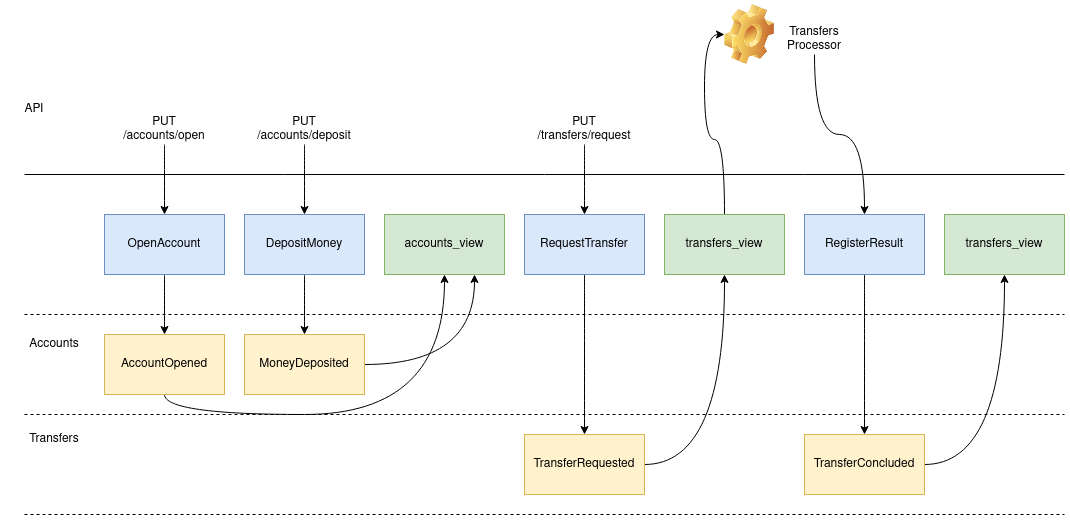

The diagram above was exported from draw.io. Its source (the exported page's mxGraphModel, read from the mxfile embedded in the PNG):
<mxGraphModel dx="1350" dy="793" grid="1" gridSize="10" guides="1" tooltips="1" connect="1" arrows="1" fold="1" page="1" pageScale="1" pageWidth="1100" pageHeight="850" math="0" shadow="0">
  <root>
    <mxCell id="0" />
    <mxCell id="1" parent="0" />
    <mxCell id="NTGs5PTUdpBdaUSHJMiM-1" value="" style="endArrow=none;dashed=1;html=1;rounded=0;" edge="1" parent="1">
      <mxGeometry width="50" height="50" relative="1" as="geometry">
        <mxPoint x="40" y="380" as="sourcePoint" />
        <mxPoint x="1080" y="380" as="targetPoint" />
      </mxGeometry>
    </mxCell>
    <mxCell id="NTGs5PTUdpBdaUSHJMiM-2" value="" style="endArrow=none;dashed=1;html=1;rounded=0;" edge="1" parent="1">
      <mxGeometry width="50" height="50" relative="1" as="geometry">
        <mxPoint x="40" y="480" as="sourcePoint" />
        <mxPoint x="1080" y="480" as="targetPoint" />
      </mxGeometry>
    </mxCell>
    <mxCell id="NTGs5PTUdpBdaUSHJMiM-3" value="Accounts" style="text;html=1;strokeColor=none;fillColor=none;align=center;verticalAlign=middle;whiteSpace=wrap;rounded=0;" vertex="1" parent="1">
      <mxGeometry x="40" y="395" width="60" height="30" as="geometry" />
    </mxCell>
    <mxCell id="NTGs5PTUdpBdaUSHJMiM-4" value="Transfers" style="text;html=1;strokeColor=none;fillColor=none;align=center;verticalAlign=middle;whiteSpace=wrap;rounded=0;" vertex="1" parent="1">
      <mxGeometry x="40" y="490" width="60" height="30" as="geometry" />
    </mxCell>
    <mxCell id="NTGs5PTUdpBdaUSHJMiM-5" value="" style="endArrow=none;dashed=1;html=1;rounded=0;" edge="1" parent="1">
      <mxGeometry width="50" height="50" relative="1" as="geometry">
        <mxPoint x="40" y="580" as="sourcePoint" />
        <mxPoint x="1080" y="580" as="targetPoint" />
      </mxGeometry>
    </mxCell>
    <mxCell id="NTGs5PTUdpBdaUSHJMiM-7" value="" style="endArrow=none;html=1;rounded=0;" edge="1" parent="1">
      <mxGeometry width="50" height="50" relative="1" as="geometry">
        <mxPoint x="40" y="240" as="sourcePoint" />
        <mxPoint x="1080" y="240" as="targetPoint" />
      </mxGeometry>
    </mxCell>
    <mxCell id="NTGs5PTUdpBdaUSHJMiM-14" style="edgeStyle=orthogonalEdgeStyle;curved=1;rounded=0;orthogonalLoop=1;jettySize=auto;html=1;" edge="1" parent="1" source="NTGs5PTUdpBdaUSHJMiM-8" target="NTGs5PTUdpBdaUSHJMiM-9">
      <mxGeometry relative="1" as="geometry" />
    </mxCell>
    <mxCell id="NTGs5PTUdpBdaUSHJMiM-8" value="OpenAccount" style="rounded=0;whiteSpace=wrap;html=1;fillColor=#dae8fc;strokeColor=#6c8ebf;" vertex="1" parent="1">
      <mxGeometry x="120" y="280" width="120" height="60" as="geometry" />
    </mxCell>
    <mxCell id="NTGs5PTUdpBdaUSHJMiM-28" style="edgeStyle=orthogonalEdgeStyle;curved=1;rounded=0;orthogonalLoop=1;jettySize=auto;html=1;exitX=0.5;exitY=1;exitDx=0;exitDy=0;entryX=0.5;entryY=1;entryDx=0;entryDy=0;" edge="1" parent="1" source="NTGs5PTUdpBdaUSHJMiM-9" target="NTGs5PTUdpBdaUSHJMiM-27">
      <mxGeometry relative="1" as="geometry" />
    </mxCell>
    <mxCell id="NTGs5PTUdpBdaUSHJMiM-9" value="AccountOpened" style="rounded=0;whiteSpace=wrap;html=1;fillColor=#fff2cc;strokeColor=#d6b656;" vertex="1" parent="1">
      <mxGeometry x="120" y="400" width="120" height="60" as="geometry" />
    </mxCell>
    <mxCell id="NTGs5PTUdpBdaUSHJMiM-10" value="API" style="text;html=1;strokeColor=none;fillColor=none;align=center;verticalAlign=middle;whiteSpace=wrap;rounded=0;" vertex="1" parent="1">
      <mxGeometry x="20" y="160" width="60" height="30" as="geometry" />
    </mxCell>
    <mxCell id="NTGs5PTUdpBdaUSHJMiM-13" style="edgeStyle=orthogonalEdgeStyle;rounded=0;orthogonalLoop=1;jettySize=auto;html=1;curved=1;" edge="1" parent="1" source="NTGs5PTUdpBdaUSHJMiM-12" target="NTGs5PTUdpBdaUSHJMiM-8">
      <mxGeometry relative="1" as="geometry" />
    </mxCell>
    <mxCell id="NTGs5PTUdpBdaUSHJMiM-12" value="PUT /accounts/open" style="text;html=1;strokeColor=none;fillColor=none;align=center;verticalAlign=middle;whiteSpace=wrap;rounded=0;" vertex="1" parent="1">
      <mxGeometry x="150" y="180" width="60" height="30" as="geometry" />
    </mxCell>
    <mxCell id="NTGs5PTUdpBdaUSHJMiM-18" style="edgeStyle=orthogonalEdgeStyle;curved=1;rounded=0;orthogonalLoop=1;jettySize=auto;html=1;entryX=0.5;entryY=0;entryDx=0;entryDy=0;" edge="1" parent="1" source="NTGs5PTUdpBdaUSHJMiM-15" target="NTGs5PTUdpBdaUSHJMiM-16">
      <mxGeometry relative="1" as="geometry" />
    </mxCell>
    <mxCell id="NTGs5PTUdpBdaUSHJMiM-15" value="&lt;div&gt;PUT &lt;br&gt;&lt;/div&gt;&lt;div&gt;/accounts/deposit&lt;/div&gt;" style="text;html=1;strokeColor=none;fillColor=none;align=center;verticalAlign=middle;whiteSpace=wrap;rounded=0;" vertex="1" parent="1">
      <mxGeometry x="270" y="180" width="100" height="30" as="geometry" />
    </mxCell>
    <mxCell id="NTGs5PTUdpBdaUSHJMiM-19" style="edgeStyle=orthogonalEdgeStyle;curved=1;rounded=0;orthogonalLoop=1;jettySize=auto;html=1;entryX=0.5;entryY=0;entryDx=0;entryDy=0;" edge="1" parent="1" source="NTGs5PTUdpBdaUSHJMiM-16" target="NTGs5PTUdpBdaUSHJMiM-17">
      <mxGeometry relative="1" as="geometry" />
    </mxCell>
    <mxCell id="NTGs5PTUdpBdaUSHJMiM-16" value="DepositMoney" style="rounded=0;whiteSpace=wrap;html=1;fillColor=#dae8fc;strokeColor=#6c8ebf;" vertex="1" parent="1">
      <mxGeometry x="260" y="280" width="120" height="60" as="geometry" />
    </mxCell>
    <mxCell id="NTGs5PTUdpBdaUSHJMiM-29" style="edgeStyle=orthogonalEdgeStyle;curved=1;rounded=0;orthogonalLoop=1;jettySize=auto;html=1;entryX=0.75;entryY=1;entryDx=0;entryDy=0;" edge="1" parent="1" source="NTGs5PTUdpBdaUSHJMiM-17" target="NTGs5PTUdpBdaUSHJMiM-27">
      <mxGeometry relative="1" as="geometry" />
    </mxCell>
    <mxCell id="NTGs5PTUdpBdaUSHJMiM-17" value="MoneyDeposited" style="rounded=0;whiteSpace=wrap;html=1;fillColor=#fff2cc;strokeColor=#d6b656;" vertex="1" parent="1">
      <mxGeometry x="260" y="400" width="120" height="60" as="geometry" />
    </mxCell>
    <mxCell id="NTGs5PTUdpBdaUSHJMiM-23" style="edgeStyle=orthogonalEdgeStyle;curved=1;rounded=0;orthogonalLoop=1;jettySize=auto;html=1;entryX=0.5;entryY=0;entryDx=0;entryDy=0;" edge="1" parent="1" source="NTGs5PTUdpBdaUSHJMiM-20" target="NTGs5PTUdpBdaUSHJMiM-21">
      <mxGeometry relative="1" as="geometry" />
    </mxCell>
    <mxCell id="NTGs5PTUdpBdaUSHJMiM-20" value="&lt;div&gt;PUT &lt;br&gt;&lt;/div&gt;&lt;div&gt;/transfers/request&lt;/div&gt;" style="text;html=1;strokeColor=none;fillColor=none;align=center;verticalAlign=middle;whiteSpace=wrap;rounded=0;" vertex="1" parent="1">
      <mxGeometry x="550" y="180" width="100" height="30" as="geometry" />
    </mxCell>
    <mxCell id="NTGs5PTUdpBdaUSHJMiM-24" style="edgeStyle=orthogonalEdgeStyle;curved=1;rounded=0;orthogonalLoop=1;jettySize=auto;html=1;entryX=0.5;entryY=0;entryDx=0;entryDy=0;" edge="1" parent="1" source="NTGs5PTUdpBdaUSHJMiM-21" target="NTGs5PTUdpBdaUSHJMiM-22">
      <mxGeometry relative="1" as="geometry" />
    </mxCell>
    <mxCell id="NTGs5PTUdpBdaUSHJMiM-21" value="RequestTransfer" style="rounded=0;whiteSpace=wrap;html=1;fillColor=#dae8fc;strokeColor=#6c8ebf;" vertex="1" parent="1">
      <mxGeometry x="540" y="280" width="120" height="60" as="geometry" />
    </mxCell>
    <mxCell id="NTGs5PTUdpBdaUSHJMiM-35" style="edgeStyle=orthogonalEdgeStyle;curved=1;rounded=0;orthogonalLoop=1;jettySize=auto;html=1;entryX=0.5;entryY=1;entryDx=0;entryDy=0;" edge="1" parent="1" source="NTGs5PTUdpBdaUSHJMiM-22" target="NTGs5PTUdpBdaUSHJMiM-32">
      <mxGeometry relative="1" as="geometry" />
    </mxCell>
    <mxCell id="NTGs5PTUdpBdaUSHJMiM-22" value="TransferRequested" style="rounded=0;whiteSpace=wrap;html=1;fillColor=#fff2cc;strokeColor=#d6b656;" vertex="1" parent="1">
      <mxGeometry x="540" y="500" width="120" height="60" as="geometry" />
    </mxCell>
    <mxCell id="NTGs5PTUdpBdaUSHJMiM-25" value="" style="shape=image;html=1;verticalLabelPosition=bottom;verticalAlign=top;imageAspect=0;image=img/clipart/Gear_128x128.png" vertex="1" parent="1">
      <mxGeometry x="740" y="70" width="50" height="60" as="geometry" />
    </mxCell>
    <mxCell id="NTGs5PTUdpBdaUSHJMiM-38" style="edgeStyle=orthogonalEdgeStyle;curved=1;rounded=0;orthogonalLoop=1;jettySize=auto;html=1;entryX=0.5;entryY=0;entryDx=0;entryDy=0;" edge="1" parent="1" source="NTGs5PTUdpBdaUSHJMiM-26" target="NTGs5PTUdpBdaUSHJMiM-37">
      <mxGeometry relative="1" as="geometry" />
    </mxCell>
    <mxCell id="NTGs5PTUdpBdaUSHJMiM-26" value="Transfers Processor" style="text;html=1;strokeColor=none;fillColor=none;align=center;verticalAlign=middle;whiteSpace=wrap;rounded=0;" vertex="1" parent="1">
      <mxGeometry x="800" y="90" width="60" height="30" as="geometry" />
    </mxCell>
    <mxCell id="NTGs5PTUdpBdaUSHJMiM-27" value="accounts_view" style="rounded=0;whiteSpace=wrap;html=1;fillColor=#d5e8d4;strokeColor=#82b366;" vertex="1" parent="1">
      <mxGeometry x="400" y="280" width="120" height="60" as="geometry" />
    </mxCell>
    <mxCell id="NTGs5PTUdpBdaUSHJMiM-36" style="edgeStyle=orthogonalEdgeStyle;curved=1;rounded=0;orthogonalLoop=1;jettySize=auto;html=1;entryX=0;entryY=0.5;entryDx=0;entryDy=0;" edge="1" parent="1" source="NTGs5PTUdpBdaUSHJMiM-32" target="NTGs5PTUdpBdaUSHJMiM-25">
      <mxGeometry relative="1" as="geometry" />
    </mxCell>
    <mxCell id="NTGs5PTUdpBdaUSHJMiM-32" value="transfers_view" style="rounded=0;whiteSpace=wrap;html=1;fillColor=#d5e8d4;strokeColor=#82b366;" vertex="1" parent="1">
      <mxGeometry x="680" y="280" width="120" height="60" as="geometry" />
    </mxCell>
    <mxCell id="NTGs5PTUdpBdaUSHJMiM-41" style="edgeStyle=orthogonalEdgeStyle;curved=1;rounded=0;orthogonalLoop=1;jettySize=auto;html=1;entryX=0.5;entryY=0;entryDx=0;entryDy=0;" edge="1" parent="1" source="NTGs5PTUdpBdaUSHJMiM-37" target="NTGs5PTUdpBdaUSHJMiM-39">
      <mxGeometry relative="1" as="geometry" />
    </mxCell>
    <mxCell id="NTGs5PTUdpBdaUSHJMiM-37" value="RegisterResult" style="rounded=0;whiteSpace=wrap;html=1;fillColor=#dae8fc;strokeColor=#6c8ebf;" vertex="1" parent="1">
      <mxGeometry x="820" y="280" width="120" height="60" as="geometry" />
    </mxCell>
    <mxCell id="NTGs5PTUdpBdaUSHJMiM-43" style="edgeStyle=orthogonalEdgeStyle;curved=1;rounded=0;orthogonalLoop=1;jettySize=auto;html=1;" edge="1" parent="1" source="NTGs5PTUdpBdaUSHJMiM-39" target="NTGs5PTUdpBdaUSHJMiM-42">
      <mxGeometry relative="1" as="geometry" />
    </mxCell>
    <mxCell id="NTGs5PTUdpBdaUSHJMiM-39" value="TransferConcluded" style="rounded=0;whiteSpace=wrap;html=1;fillColor=#fff2cc;strokeColor=#d6b656;" vertex="1" parent="1">
      <mxGeometry x="820" y="500" width="120" height="60" as="geometry" />
    </mxCell>
    <mxCell id="NTGs5PTUdpBdaUSHJMiM-42" value="transfers_view" style="rounded=0;whiteSpace=wrap;html=1;fillColor=#d5e8d4;strokeColor=#82b366;" vertex="1" parent="1">
      <mxGeometry x="960" y="280" width="120" height="60" as="geometry" />
    </mxCell>
  </root>
</mxGraphModel>